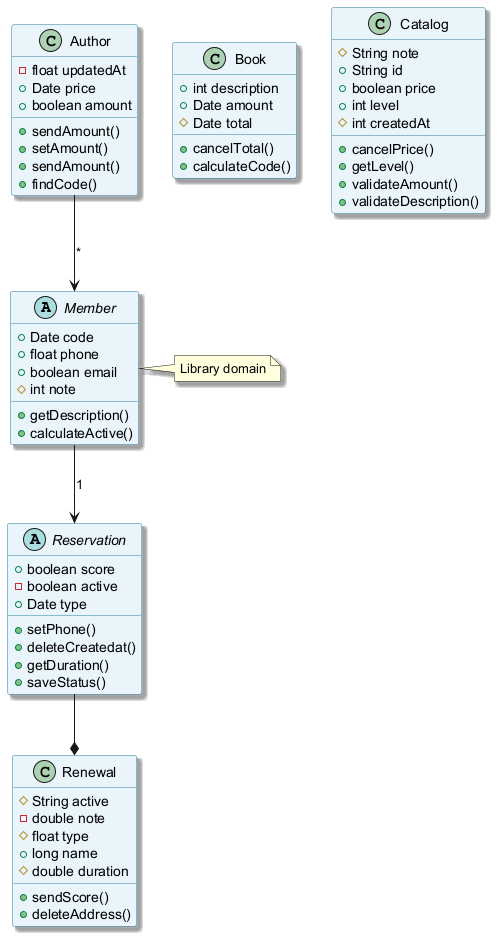

The diagram above was rendered by PlantUML. Its source (embedded in the PNG):
@startuml
skinparam backgroundColor #FFFFFF
skinparam classBackgroundColor #E8F4FA
skinparam classBorderColor #2C7DA0
skinparam shadowing true
abstract class Member {
  +Date code
  +float phone
  +boolean email
  #int note
  +getDescription()
  +calculateActive()
}
abstract class Reservation {
  +boolean score
  -boolean active
  +Date type
  +setPhone()
  +deleteCreatedat()
  +getDuration()
  +saveStatus()
}
class Book {
  +int description
  +Date amount
  #Date total
  +cancelTotal()
  +calculateCode()
}
class Author {
  -float updatedAt
  +Date price
  +boolean amount
  +sendAmount()
  +setAmount()
  +sendAmount()
  +findCode()
}
class Renewal {
  #String active
  -double note
  #float type
  +long name
  #double duration
  +sendScore()
  +deleteAddress()
}
class Catalog {
  #String note
  +String id
  +boolean price
  +int level
  #int createdAt
  +cancelPrice()
  +getLevel()
  +validateAmount()
  +validateDescription()
}
Author --> Member : "*"
Reservation --* Renewal
Member --> Reservation : "1"
note right of Member : Library domain
@enduml